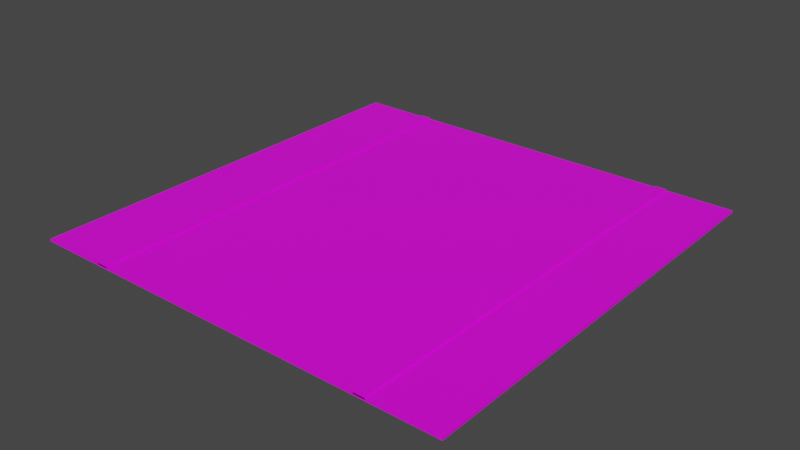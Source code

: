 # Source: Street01.blend  (saved by Blender 2.90.8; exported with 4.5.12 LTS)
import bpy
from mathutils import Matrix  # noqa: F401  (used for matrix-valued properties, if any)

bpy.ops.wm.read_factory_settings(use_empty=True)
scene = bpy.context.scene
scene.name = 'Scene'

# ---- collections
col_collection = bpy.data.collections.new('Collection'); scene.collection.children.link(col_collection)

# ---- images (referenced by path relative to the original .blend; pixels are not part of the script)
import os
ASSET_DIR = os.environ.get("B2B_ASSET_DIR", "")  # directory of the original .blend (textures are referenced by path, not embedded)
HERE = os.path.dirname(os.path.abspath(__file__))  # packed textures are extracted next to this script under _unpacked/

def load_image(name, relpath, width, height, colorspace="sRGB"):
    """Load a texture the original file referenced (path relative to the .blend, or extracted next to this script)."""
    p = next((c for c in (os.path.join(HERE, relpath), os.path.join(ASSET_DIR, relpath)) if relpath and os.path.exists(c)), "")
    if p:
        img = bpy.data.images.load(p, check_existing=True)
        img.name = name
    else:  # same state as the original file: an image datablock whose file is absent (Cycles renders it pink)
        img = bpy.data.images.new(name, width, height)
        img.source = "FILE"
        img.filepath = "//" + (relpath or name)
    img.colorspace_settings.name = colorspace
    return img
img_brick_1_png = load_image('brick_1.png', 'brick_1.png', 1024, 1024, 'sRGB')
img_brick_2_png = load_image('brick_2.png', 'brick_2.png', 1024, 1024, 'sRGB')

# ---- materials (node trees are filled in below, after node groups)
mat_mainroad = bpy.data.materials.new('MainRoad')
mat_mainroad.use_transparent_shadow = False
mat_roadside = bpy.data.materials.new('RoadSide')
mat_roadside.use_transparent_shadow = False

# ---- material node trees
mat_mainroad.use_nodes = True; mat_mainroad.node_tree.nodes.clear()
_N = mat_mainroad.node_tree.nodes; _L = mat_mainroad.node_tree.links
n0 = _N.new('ShaderNodeBsdfPrincipled'); n0.name = 'Principled BSDF'; n0.location = (10, 300)
n0.distribution = 'GGX'
n0.subsurface_method = 'BURLEY'
n0.inputs[3].default_value = 1.45
n0.inputs[27].default_value = (0.0, 0.0, 0.0, 1.0)
n0.inputs[28].default_value = 1.0
n1 = _N.new('ShaderNodeOutputMaterial'); n1.name = 'Material Output'; n1.location = (300, 300)
n2 = _N.new('ShaderNodeTexImage'); n2.name = 'Image Texture'; n2.location = (-280, 280)
n2.image = img_brick_1_png
_L.new(n0.outputs[0], n1.inputs[0])
_L.new(n2.outputs[0], n0.inputs[0])
n1.is_active_output = True
mat_roadside.use_nodes = True; mat_roadside.node_tree.nodes.clear()
_N = mat_roadside.node_tree.nodes; _L = mat_roadside.node_tree.links
n0 = _N.new('ShaderNodeBsdfPrincipled'); n0.name = 'Principled BSDF'; n0.location = (10, 300)
n0.distribution = 'GGX'
n0.subsurface_method = 'BURLEY'
n0.inputs[3].default_value = 1.45
n0.inputs[27].default_value = (0.0, 0.0, 0.0, 1.0)
n0.inputs[28].default_value = 1.0
n1 = _N.new('ShaderNodeOutputMaterial'); n1.name = 'Material Output'; n1.location = (300, 300)
n2 = _N.new('ShaderNodeTexImage'); n2.name = 'Image Texture'; n2.location = (-280, 280)
n2.image = img_brick_2_png
_L.new(n0.outputs[0], n1.inputs[0])
_L.new(n2.outputs[0], n0.inputs[0])
n1.is_active_output = True

# ---- world
world_world = bpy.data.worlds.new('World'); scene.world = world_world
world_world.use_nodes = True; world_world.node_tree.nodes.clear()
_N = world_world.node_tree.nodes; _L = world_world.node_tree.links
n0 = _N.new('ShaderNodeOutputWorld'); n0.name = 'World Output'; n0.location = (300, 300)
n1 = _N.new('ShaderNodeBackground'); n1.name = 'Background'; n1.location = (10, 300)
n1.inputs[0].default_value = (0.05088, 0.05088, 0.05088, 1.0)
_L.new(n1.outputs[0], n0.inputs[0])
n0.is_active_output = True
world_world.color = (0.05088, 0.05088, 0.05088)
world_world.use_sun_shadow = False
world_world.sun_shadow_jitter_overblur = 0.0

# ---- meshes
me_plane = bpy.data.meshes.new('Plane')
me_plane.from_pydata([(-9.25, -9.25, 0.0), (9.25, -9.25, 0.0), (-9.25, 9.25, 0.0), (9.25, 9.25, 0.0), (-9.25, 9.25, -0.1), (-9.25, -9.25, -0.1), (9.25, -9.25, -0.1), (9.25, 9.25, -0.1)], [], [(0, 1, 3, 2), (5, 4, 7, 6), (3, 7, 4, 2), (0, 5, 6, 1), (1, 6, 7, 3), (2, 4, 5, 0)])
_uv = me_plane.uv_layers.new(name='UVMap')
_uv.uv.foreach_set('vector', [-4.5, -4.5, 5.5, -4.5, 5.5, 5.5, -4.5, 5.5, -4.5, -4.5, -4.5, 5.5, 5.5, 5.5, 5.5, -4.5, 5.5, 0.527, 5.5, 0.473, -4.5, 0.473, -4.5, 0.527, -4.5, 0.527, -4.5, 0.473, 5.5, 0.473, 5.5, 0.527, -4.5, 0.527, -4.5, 0.473, 5.5, 0.473, 5.5, 0.527, 5.5, 0.527, 5.5, 0.473, -4.5, 0.473, -4.5, 0.527])
me_plane.materials.append(mat_mainroad)
me_plane.use_remesh_fix_poles = True
me_plane.use_remesh_preserve_attributes = False
me_plane.use_mirror_vertex_groups = False
me_plane.update()
me_plane_001 = bpy.data.meshes.new('Plane.001')
me_plane_001.from_pydata([(-6.365, -9.25, 0.0), (-5.89, -9.25, 0.0), (5.89, -9.25, 0.0), (6.365, -9.25, 0.0), (6.365, 9.25, 0.0), (5.89, 9.25, 0.0), (-5.89, 9.25, 0.0), (-6.365, 9.25, 0.0), (-6.365, 9.25, -0.1), (-5.89, 9.25, -0.1), (5.89, 9.25, -0.1), (6.365, 9.25, -0.1), (6.365, -9.25, -0.1), (5.89, -9.25, -0.1), (-5.89, -9.25, -0.1), (-6.365, -9.25, -0.1)], [], [(7, 8, 15, 0), (5, 10, 13, 2), (0, 15, 14, 1), (2, 13, 12, 3), (4, 11, 10, 5), (6, 9, 8, 7), (1, 14, 9, 6), (3, 12, 11, 4), (13, 10, 11, 12), (15, 8, 9, 14), (0, 1, 6, 7), (2, 3, 4, 5)])
_uv = me_plane_001.uv_layers.new(name='UVMap')
_uv.uv.foreach_set('vector', [5.5, 0.527, 5.5, 0.473, -4.5, 0.473, -4.5, 0.527, 5.5, 0.527, 5.5, 0.473, -4.5, 0.473, -4.5, 0.527, -2.941, 0.527, -2.941, 0.473, -2.684, 0.473, -2.684, 0.527, 3.684, 0.527, 3.684, 0.473, 3.941, 0.473, 3.941, 0.527, 3.941, 0.527, 3.941, 0.473, 3.684, 0.473, 3.684, 0.527, -2.684, 0.527, -2.684, 0.473, -2.941, 0.473, -2.941, 0.527, -4.5, 0.527, -4.5, 0.473, 5.5, 0.473, 5.5, 0.527, -4.5, 0.527, -4.5, 0.473, 5.5, 0.473, 5.5, 0.527, 3.684, -4.5, 3.684, 5.5, 3.941, 5.5, 3.941, -4.5, -2.941, -4.5, -2.941, 5.5, -2.684, 5.5, -2.684, -4.5, -2.941, -4.5, -2.684, -4.5, -2.684, 5.5, -2.941, 5.5, 3.684, -4.5, 3.941, -4.5, 3.941, 5.5, 3.684, 5.5])
me_plane_001.materials.append(mat_roadside)
me_plane_001.use_remesh_fix_poles = True
me_plane_001.use_remesh_preserve_attributes = False
me_plane_001.use_mirror_vertex_groups = False
me_plane_001.update()

# ---- objects
ob_plane = bpy.data.objects.new('Plane', me_plane)
ob_plane_001 = bpy.data.objects.new('Plane.001', me_plane_001)

# ---- transforms, parenting, visibility, modifiers, constraints
ob_plane.location = (0.0, 0.0, 0.0)
ob_plane.lineart.crease_threshold = 0.0
ob_plane_001.location = (0.0, 0.0, 0.05)
ob_plane_001.lineart.crease_threshold = 0.0

# ---- collection membership
col_collection.objects.link(ob_plane)
col_collection.objects.link(ob_plane_001)

# ---- scene / render settings (as saved in the file)
scene.frame_start = 1; scene.frame_end = 250; scene.frame_set(1)
scene.render.engine = 'BLENDER_EEVEE_NEXT'
scene.cycles.use_denoising = False
scene.cycles.samples = 128
scene.cycles.sampling_pattern = 'TABULATED_SOBOL'
scene.cycles.use_adaptive_sampling = False
scene.cycles.use_light_tree = False
scene.view_settings.view_transform = 'Filmic'
bpy.context.view_layer.update()

# ---- added for rendering (the .blend has no active camera and no usable light): camera, sun
cam_auto = bpy.data.cameras.new('AutoCamera')
cam_auto.lens = 50.0
cam_auto.sensor_width = 36.0
cam_auto.clip_end = 1000.0
ob_auto_camera = bpy.data.objects.new('AutoCamera', cam_auto)
scene.collection.objects.link(ob_auto_camera)
ob_auto_camera.location = (24.207, -29.0484, 19.3406)
ob_auto_camera.rotation_euler = (1.09748, -7.21219e-08, 0.694738)
scene.camera = ob_auto_camera
light_auto_sun = bpy.data.lights.new('AutoSun', 'SUN')
light_auto_sun.energy = 3.0
light_auto_sun.angle = 0.0523599
ob_auto_sun = bpy.data.objects.new('AutoSun', light_auto_sun)
scene.collection.objects.link(ob_auto_sun)
ob_auto_sun.rotation_euler = (0.872665, 0.174533, 0.523599)
bpy.context.view_layer.update()
